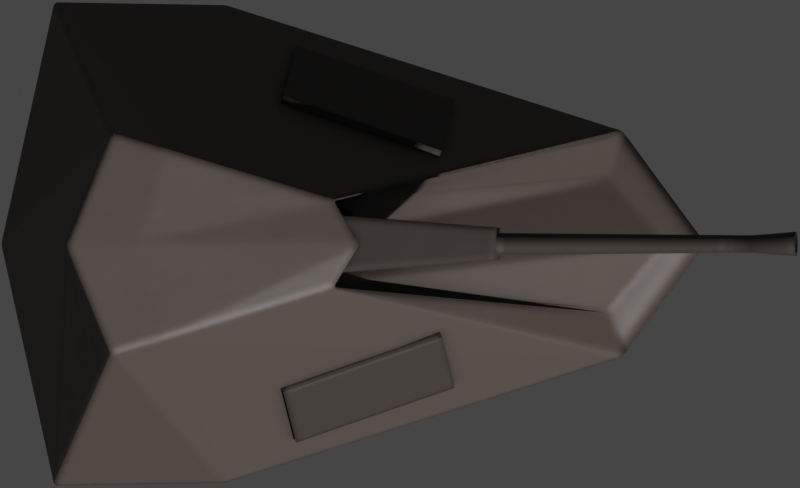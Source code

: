 # Source: Bofors57MmMk3.blend  (saved by Blender 2.93.20; exported with 4.5.12 LTS)
import bpy
from mathutils import Matrix  # noqa: F401  (used for matrix-valued properties, if any)

bpy.ops.wm.read_factory_settings(use_empty=True)
scene = bpy.context.scene
scene.name = 'Scene'

# ---- collections
col_collection = bpy.data.collections.new('Collection'); scene.collection.children.link(col_collection)

# ---- materials (node trees are filled in below, after node groups)
mat_deck = bpy.data.materials.new('Deck')
mat_deck_dark = bpy.data.materials.new('Deck Dark')
mat_exhaust_dark = bpy.data.materials.new('Exhaust Dark')

# ---- node groups
ng_mk48_shader = bpy.data.node_groups.new('Mk48 Shader', 'ShaderNodeTree')
_s = ng_mk48_shader.interface.new_socket(name='BSDF', in_out='OUTPUT', socket_type='NodeSocketShader')
_s = ng_mk48_shader.interface.new_socket(name='Color', in_out='INPUT', socket_type='NodeSocketColor')
_s.default_value = (0.2529, 0.2529, 0.2529, 1.0)
_s = ng_mk48_shader.interface.new_socket(name='Roughness', in_out='INPUT', socket_type='NodeSocketFloat')
_s.subtype = 'FACTOR'
_s.default_value = 0.5
_s.min_value = 0.0
_s.max_value = 1.0
_s = ng_mk48_shader.interface.new_socket(name='Metallic', in_out='INPUT', socket_type='NodeSocketFloat')
_s.subtype = 'FACTOR'
_s.default_value = 1.0
_s.min_value = 0.0
_s.max_value = 1.0
_N = ng_mk48_shader.nodes; _L = ng_mk48_shader.links
n0 = _N.new('NodeGroupOutput'); n0.name = 'Group Output'; n0.location = (421, 0)
n1 = _N.new('ShaderNodeBsdfPrincipled'); n1.name = 'Principled BSDF'; n1.location = (131, 46)
n1.distribution = 'GGX'
n1.subsurface_method = 'BURLEY'
n1.inputs[3].default_value = 1.45
n1.inputs[27].default_value = (0.0, 0.0, 0.0, 1.0)
n1.inputs[28].default_value = 1.0
n2 = _N.new('ShaderNodeAmbientOcclusion'); n2.name = 'Ambient Occlusion'; n2.location = (-85, 128)
n2.samples = 8
n3 = _N.new('ShaderNodeBevel'); n3.name = 'Bevel'; n3.location = (-265, -248)
n3.inputs[0].default_value = 0.1
n4 = _N.new('NodeGroupInput'); n4.name = 'Mk48 Shader'; n4.location = (-468, -27)
n5 = _N.new('ShaderNodeNewGeometry'); n5.name = 'Geometry'; n5.location = (-875, -245)
n6 = _N.new('ShaderNodeBump'); n6.name = 'Bump'; n6.location = (-470, -299)
n6.inputs[0].default_value = 0.01
n6.inputs[1].default_value = 1.0
n6.inputs[2].default_value = 1.0
n7 = _N.new('ShaderNodeTexNoise'); n7.name = 'Noise Texture'; n7.location = (-671, -234)
n7.inputs[2].default_value = 2.0
_L.new(n1.outputs[0], n0.inputs[0])
_L.new(n2.outputs[0], n1.inputs[0])
_L.new(n4.outputs[0], n2.inputs[0])
_L.new(n4.outputs[1], n1.inputs[2])
_L.new(n4.outputs[2], n1.inputs[1])
_L.new(n3.outputs[0], n2.inputs[2])
_L.new(n5.outputs[0], n7.inputs[0])
_L.new(n7.outputs[0], n6.inputs[3])
_L.new(n6.outputs[0], n3.inputs[1])
_L.new(n3.outputs[0], n1.inputs[5])
n0.is_active_output = True
ng_mk48_shader_001 = bpy.data.node_groups.new('Mk48 Shader.001', 'ShaderNodeTree')
_s = ng_mk48_shader_001.interface.new_socket(name='BSDF', in_out='OUTPUT', socket_type='NodeSocketShader')
_s = ng_mk48_shader_001.interface.new_socket(name='Color', in_out='INPUT', socket_type='NodeSocketColor')
_s.default_value = (0.2529, 0.2529, 0.2529, 1.0)
_s = ng_mk48_shader_001.interface.new_socket(name='Roughness', in_out='INPUT', socket_type='NodeSocketFloat')
_s.subtype = 'FACTOR'
_s.default_value = 0.5
_s.min_value = 0.0
_s.max_value = 1.0
_s = ng_mk48_shader_001.interface.new_socket(name='Metallic', in_out='INPUT', socket_type='NodeSocketFloat')
_s.subtype = 'FACTOR'
_s.default_value = 1.0
_s.min_value = 0.0
_s.max_value = 1.0
_N = ng_mk48_shader_001.nodes; _L = ng_mk48_shader_001.links
n0 = _N.new('NodeGroupOutput'); n0.name = 'Group Output'; n0.location = (421, 0)
n1 = _N.new('ShaderNodeBsdfPrincipled'); n1.name = 'Principled BSDF'; n1.location = (131, 46)
n1.distribution = 'GGX'
n1.subsurface_method = 'BURLEY'
n1.inputs[3].default_value = 1.45
n1.inputs[27].default_value = (0.0, 0.0, 0.0, 1.0)
n1.inputs[28].default_value = 1.0
n2 = _N.new('ShaderNodeAmbientOcclusion'); n2.name = 'Ambient Occlusion'; n2.location = (-85, 128)
n2.samples = 8
n3 = _N.new('ShaderNodeBevel'); n3.name = 'Bevel'; n3.location = (-265, -248)
n3.inputs[0].default_value = 0.1
n4 = _N.new('NodeGroupInput'); n4.name = 'Mk48 Shader'; n4.location = (-468, -27)
n5 = _N.new('ShaderNodeNewGeometry'); n5.name = 'Geometry'; n5.location = (-875, -245)
n6 = _N.new('ShaderNodeBump'); n6.name = 'Bump'; n6.location = (-470, -299)
n6.inputs[0].default_value = 0.01
n6.inputs[1].default_value = 1.0
n6.inputs[2].default_value = 1.0
n7 = _N.new('ShaderNodeTexNoise'); n7.name = 'Noise Texture'; n7.location = (-671, -234)
n7.inputs[2].default_value = 2.0
_L.new(n1.outputs[0], n0.inputs[0])
_L.new(n2.outputs[0], n1.inputs[0])
_L.new(n4.outputs[0], n2.inputs[0])
_L.new(n4.outputs[1], n1.inputs[2])
_L.new(n4.outputs[2], n1.inputs[1])
_L.new(n3.outputs[0], n2.inputs[2])
_L.new(n5.outputs[0], n7.inputs[0])
_L.new(n7.outputs[0], n6.inputs[3])
_L.new(n6.outputs[0], n3.inputs[1])
_L.new(n3.outputs[0], n1.inputs[5])
n0.is_active_output = True
ng_auto_smooth = bpy.data.node_groups.new('Auto Smooth', 'GeometryNodeTree')
_s = ng_auto_smooth.interface.new_socket(name='Geometry', in_out='OUTPUT', socket_type='NodeSocketGeometry')
_s = ng_auto_smooth.interface.new_socket(name='Geometry', in_out='INPUT', socket_type='NodeSocketGeometry')
_s = ng_auto_smooth.interface.new_socket(name='Angle', in_out='INPUT', socket_type='NodeSocketFloat')
_s.subtype = 'ANGLE'
_s.min_value = 0.0
_s.max_value = 3.142
ng_auto_smooth.is_modifier = True
_N = ng_auto_smooth.nodes; _L = ng_auto_smooth.links
n0 = _N.new('NodeGroupOutput'); n0.name = 'Group Output'; n0.location = (480, -100)
n1 = _N.new('NodeGroupInput'); n1.name = 'Group Input'; n1.location = (-420, -300)
n2 = _N.new('NodeGroupInput'); n2.name = 'Group Input.001'; n2.location = (-60, -100)
n3 = _N.new('GeometryNodeSetShadeSmooth'); n3.name = 'Set Shade Smooth'; n3.location = (120, -100)
n3.domain = 'EDGE'
n4 = _N.new('GeometryNodeSetShadeSmooth'); n4.name = 'Set Shade Smooth.001'; n4.location = (300, -100)
n5 = _N.new('GeometryNodeInputMeshEdgeAngle'); n5.name = 'Edge Angle'; n5.location = (-420, -220)
n6 = _N.new('GeometryNodeInputEdgeSmooth'); n6.name = 'Is Edge Smooth'; n6.location = (-60, -160)
n7 = _N.new('GeometryNodeInputShadeSmooth'); n7.name = 'Is Face Smooth'; n7.location = (-240, -340)
n8 = _N.new('FunctionNodeBooleanMath'); n8.name = 'Boolean Math'; n8.location = (-60, -220)
n9 = _N.new('FunctionNodeCompare'); n9.name = 'Compare'; n9.location = (-240, -180)
n9.operation = 'LESS_EQUAL'
_L.new(n5.outputs[0], n9.inputs[0])
_L.new(n4.outputs[0], n0.inputs[0])
_L.new(n1.outputs[1], n9.inputs[1])
_L.new(n9.outputs[0], n8.inputs[0])
_L.new(n7.outputs[0], n8.inputs[1])
_L.new(n2.outputs[0], n3.inputs[0])
_L.new(n6.outputs[0], n3.inputs[1])
_L.new(n3.outputs[0], n4.inputs[0])
_L.new(n8.outputs[0], n3.inputs[2])
n0.is_active_output = True

# ---- material node trees
mat_deck.use_nodes = True; mat_deck.node_tree.nodes.clear()
_N = mat_deck.node_tree.nodes; _L = mat_deck.node_tree.links
n0 = _N.new('ShaderNodeOutputMaterial'); n0.name = 'Material Output'; n0.location = (300, 300)
n1 = _N.new('ShaderNodeGroup'); n1.name = 'Mk48 Shader'; n1.location = (-18, 321)
n1.label = 'Mk48 Shader'
n1.node_tree = ng_mk48_shader
n1.inputs[0].default_value = (0.08001, 0.06211, 0.05414, 1.0)
n1.inputs[1].default_value = 0.5
n1.inputs[2].default_value = 0.0
_L.new(n1.outputs[0], n0.inputs[0])
n0.is_active_output = True
mat_deck_dark.use_nodes = True; mat_deck_dark.node_tree.nodes.clear()
_N = mat_deck_dark.node_tree.nodes; _L = mat_deck_dark.node_tree.links
n0 = _N.new('ShaderNodeOutputMaterial'); n0.name = 'Material Output'; n0.location = (300, 300)
n1 = _N.new('ShaderNodeGroup'); n1.name = 'Mk48 Shader'; n1.location = (-18, 321)
n1.label = 'Mk48 Shader'
n1.node_tree = ng_mk48_shader
n1.inputs[0].default_value = (0.04445, 0.03566, 0.03168, 1.0)
n1.inputs[1].default_value = 0.6
n1.inputs[2].default_value = 0.0
_L.new(n1.outputs[0], n0.inputs[0])
n0.is_active_output = True
mat_exhaust_dark.use_nodes = True; mat_exhaust_dark.node_tree.nodes.clear()
_N = mat_exhaust_dark.node_tree.nodes; _L = mat_exhaust_dark.node_tree.links
n0 = _N.new('ShaderNodeOutputMaterial'); n0.name = 'Material Output'; n0.location = (300, 300)
n1 = _N.new('ShaderNodeGroup'); n1.name = 'Mk48 Shader'; n1.location = (-18, 321)
n1.label = 'Mk48 Shader'
n1.node_tree = ng_mk48_shader_001
n1.inputs[0].default_value = (0.003324, 0.003324, 0.003324, 1.0)
n1.inputs[1].default_value = 1.0
n1.inputs[2].default_value = 0.0
_L.new(n1.outputs[0], n0.inputs[0])
n0.is_active_output = True

# ---- world
world_world = bpy.data.worlds.new('World'); scene.world = world_world
world_world.use_sun_shadow = False
world_world.sun_shadow_jitter_overblur = 0.0

# ---- cameras
cam_camera = bpy.data.cameras.new('Camera')
cam_camera.type = 'ORTHO'
cam_camera.clip_end = 100.0
cam_camera.ortho_scale = 6.925
cam_camera.show_mist = True

# ---- meshes
me_cube_014 = bpy.data.meshes.new('Cube.014')
me_cube_014.from_pydata([(-1.946, -2.101, -0.8795), (-1.447, -0.9604, 1.657), (-1.946, 2.101, -0.8795), (-1.447, 0.9604, 1.657), (2.998, -0.9814, -1.274), (0.4875, -0.372, 1.329), (2.998, 0.9814, -1.274), (0.4875, 0.372, 1.329), (-2.406, 0.0, -0.8795), (-1.841, 0.0, 1.723), (3.72, 0.0, -1.318), (0.724, 0.0, 1.329), (-0.4569, 2.077, -0.9562), (-0.984, 0.8196, 1.613), (-0.4569, -2.077, -0.9562), (-0.984, -0.8196, 1.613), (-1.227, 0.0, 1.657), (-0.5156, 0.0, -0.9562), (0.3758, 0.372, 1.138), (2.844, 0.5763, -1.163), (3.337, 0.0, -1.207), (0.1525, 0.0, 1.138), (0.3758, -0.372, 1.138), (2.844, -0.5763, -1.163)], [], [(8, 9, 3, 2), (12, 13, 7, 6), (11, 5, 22, 21), (14, 15, 1, 0), (17, 10, 4, 14), (16, 9, 1, 15), (13, 3, 9, 16), (12, 6, 10, 17), (4, 10, 20, 23), (0, 1, 9, 8), (2, 12, 17, 8), (7, 13, 16, 11), (11, 16, 15, 5), (8, 17, 14, 0), (4, 5, 15, 14), (2, 3, 13, 12), (20, 21, 22, 23), (19, 18, 21, 20), (6, 7, 18, 19), (7, 11, 21, 18), (5, 4, 23, 22), (10, 6, 19, 20)])
_uv = me_cube_014.uv_layers.new(name='UVMap')
_uv.uv.foreach_set('vector', [0.375, 0.125, 0.625, 0.125, 0.625, 0.25, 0.375, 0.25, 0.375, 0.3098, 0.625, 0.3098, 0.625, 0.5, 0.375, 0.5, 0.625, 0.625, 0.625, 0.75, 0.625, 0.75, 0.625, 0.625, 0.375, 0.9402, 0.625, 0.9402, 0.625, 1.0, 0.375, 1.0, 0.1848, 0.625, 0.375, 0.625, 0.375, 0.75, 0.1848, 0.75, 0.8152, 0.625, 0.875, 0.625, 0.875, 0.75, 0.8152, 0.75, 0.8152, 0.5, 0.875, 0.5, 0.875, 0.625, 0.8152, 0.625, 0.1848, 0.5, 0.375, 0.5, 0.375, 0.625, 0.1848, 0.625, 0.375, 0.75, 0.375, 0.625, 0.375, 0.625, 0.375, 0.75, 0.375, 0.0, 0.625, 0.0, 0.625, 0.125, 0.375, 0.125, 0.125, 0.5, 0.1848, 0.5, 0.1848, 0.625, 0.125, 0.625, 0.625, 0.5, 0.8152, 0.5, 0.8152, 0.625, 0.625, 0.625, 0.625, 0.625, 0.8152, 0.625, 0.8152, 0.75, 0.625, 0.75, 0.125, 0.625, 0.1848, 0.625, 0.1848, 0.75, 0.125, 0.75, 0.375, 0.75, 0.625, 0.75, 0.625, 0.9402, 0.375, 0.9402, 0.375, 0.25, 0.625, 0.25, 0.625, 0.3098, 0.375, 0.3098, 0.375, 0.625, 0.625, 0.625, 0.625, 0.75, 0.375, 0.75, 0.375, 0.5, 0.625, 0.5, 0.625, 0.625, 0.375, 0.625, 0.375, 0.5, 0.625, 0.5, 0.625, 0.5, 0.375, 0.5, 0.625, 0.5, 0.625, 0.625, 0.625, 0.625, 0.625, 0.5, 0.625, 0.75, 0.375, 0.75, 0.375, 0.75, 0.625, 0.75, 0.375, 0.625, 0.375, 0.5, 0.375, 0.5, 0.375, 0.625])
me_cube_014.materials.append(mat_deck)
me_cube_014.use_remesh_fix_poles = True
me_cube_014.use_remesh_preserve_attributes = False
me_cube_014.use_mirror_vertex_groups = False
me_cube_014.update()
me_cube_015 = bpy.data.meshes.new('Cube.015')
me_cube_015.from_pydata([(-0.4445, -0.2802, -0.2772), (-0.4445, -0.2802, 0.2772), (-0.4445, 0.2802, -0.2772), (-0.4445, 0.2802, 0.2772), (1.337, -0.1401, -0.1386), (1.337, -0.1401, 0.1386), (1.337, 0.1401, -0.1386), (1.337, 0.1401, 0.1386), (3.941, 0.08037, 2.746e-06), (3.941, 0.07882, -0.01568), (0.8366, 0.1, 1.532e-06), (3.554, 0.075, 1.621e-06), (0.8366, 0.09808, -0.01951), (3.554, 0.07356, -0.01463), (0.8366, 0.09239, -0.03827), (3.554, 0.06929, -0.0287), (0.8366, 0.08315, -0.05556), (3.554, 0.06236, -0.04167), (0.8366, 0.07071, -0.07071), (3.554, 0.05303, -0.05303), (0.8366, 0.05556, -0.08315), (3.554, 0.04167, -0.06236), (0.8366, 0.03827, -0.09239), (3.554, 0.0287, -0.06929), (0.8366, 0.01951, -0.09808), (3.554, 0.01463, -0.07356), (0.8366, 2.524e-07, -0.1), (3.554, 3.053e-07, -0.075), (0.8366, -0.01951, -0.09808), (3.554, -0.01463, -0.07356), (0.8366, -0.03827, -0.09239), (3.554, -0.0287, -0.06929), (0.8366, -0.05556, -0.08315), (3.554, -0.04167, -0.06236), (0.8366, -0.07071, -0.07071), (3.554, -0.05303, -0.05303), (0.8366, -0.08315, -0.05556), (3.554, -0.06236, -0.04167), (0.8366, -0.09239, -0.03827), (3.554, -0.06929, -0.0287), (0.8366, -0.09808, -0.01951), (3.554, -0.07356, -0.01463), (0.8366, -0.1, 1.562e-06), (3.554, -0.075, 1.639e-06), (0.8366, -0.09808, 0.01951), (3.554, -0.07356, 0.01463), (0.8366, -0.09239, 0.03827), (3.554, -0.06929, 0.0287), (0.8366, -0.08315, 0.05556), (3.554, -0.06236, 0.04167), (0.8366, -0.07071, 0.07071), (3.554, -0.05303, 0.05303), (0.8366, -0.05556, 0.08315), (3.554, -0.04167, 0.06236), (0.8366, -0.03827, 0.09239), (3.554, -0.0287, 0.06929), (0.8366, -0.01951, 0.09808), (3.554, -0.01463, 0.07356), (0.8366, 3.361e-07, 0.1), (3.554, 3.682e-07, 0.075), (0.8366, 0.01951, 0.09808), (3.554, 0.01463, 0.07356), (0.8366, 0.03827, 0.09239), (3.554, 0.0287, 0.06929), (0.8366, 0.05556, 0.08315), (3.554, 0.04167, 0.06236), (0.8366, 0.07071, 0.07071), (3.554, 0.05303, 0.05303), (0.8366, 0.08315, 0.05556), (3.554, 0.06236, 0.04167), (0.8366, 0.09239, 0.03827), (3.554, 0.06929, 0.0287), (0.8366, 0.09808, 0.01951), (3.554, 0.07356, 0.01463), (3.941, 0.07425, -0.03075), (3.941, 0.06682, -0.04465), (3.941, 0.05683, -0.05683), (3.941, 0.04465, -0.06682), (3.941, 0.03076, -0.07425), (3.941, 0.01568, -0.07882), (3.941, 9.552e-07, -0.08037), (3.941, -0.01568, -0.07882), (3.941, -0.03075, -0.07425), (3.941, -0.04465, -0.06682), (3.941, -0.05683, -0.05683), (3.941, -0.06682, -0.04465), (3.941, -0.07425, -0.03075), (3.941, -0.07882, -0.01568), (3.941, -0.08037, 2.744e-06), (3.941, -0.07882, 0.01568), (3.941, -0.07425, 0.03076), (3.941, -0.06682, 0.04465), (3.941, -0.05683, 0.05683), (3.941, -0.04465, 0.06683), (3.941, -0.03075, 0.07425), (3.941, -0.01568, 0.07883), (3.941, 1.045e-06, 0.08037), (3.941, 0.01568, 0.07883), (3.941, 0.03076, 0.07425), (3.941, 0.04465, 0.06683), (3.941, 0.05683, 0.05683), (3.941, 0.06682, 0.04465), (3.941, 0.07425, 0.03076), (3.941, 0.07882, 0.01568), (3.941, 0.1069, 2.718e-06), (3.941, 0.1049, 0.02086), (3.941, 0.0988, 0.04093), (3.941, 0.08892, 0.05941), (3.941, 0.07562, 0.07562), (3.941, 0.05941, 0.08892), (3.941, 0.04092, 0.0988), (3.941, 0.02086, 0.1049), (3.941, 1.045e-06, 0.1069), (3.941, -0.02086, 0.1049), (3.941, -0.04092, 0.0988), (3.941, -0.05941, 0.08892), (3.941, -0.07561, 0.07562), (3.941, -0.08891, 0.05941), (3.941, -0.0988, 0.04093), (3.941, -0.1049, 0.02087), (3.941, -0.1069, 2.743e-06), (3.941, -0.1049, -0.02086), (3.941, -0.0988, -0.04092), (3.941, -0.08891, -0.05941), (3.941, -0.07561, -0.07561), (3.941, -0.05941, -0.08891), (3.941, -0.04092, -0.09879), (3.941, -0.02086, -0.1049), (3.941, 9.555e-07, -0.1069), (3.941, 0.02086, -0.1049), (3.941, 0.04092, -0.09879), (3.941, 0.05941, -0.08891), (3.941, 0.07562, -0.07561), (3.941, 0.08892, -0.05941), (3.941, 0.0988, -0.04092), (3.941, 0.1049, -0.02086), (3.323, 0.06433, 3.34e-06), (3.323, 0.06309, 0.01255), (3.323, 0.05943, 0.02462), (3.323, 0.05349, 0.03574), (3.323, 0.04549, 0.04549), (3.323, 0.03574, 0.05349), (3.323, 0.02462, 0.05943), (3.323, 0.01255, 0.06309), (3.323, 1.258e-06, 0.06433), (3.323, -0.01255, 0.06309), (3.323, -0.02461, 0.05943), (3.323, -0.03574, 0.05349), (3.323, -0.04548, 0.04549), (3.323, -0.05348, 0.03574), (3.323, -0.05943, 0.02462), (3.323, -0.06309, 0.01255), (3.323, -0.06432, 3.339e-06), (3.323, -0.06309, -0.01255), (3.323, -0.05943, -0.02461), (3.323, -0.05348, -0.03573), (3.323, -0.04548, -0.04548), (3.323, -0.03574, -0.05348), (3.323, -0.02461, -0.05942), (3.323, -0.01255, -0.06309), (3.323, 1.186e-06, -0.06432), (3.323, 0.01255, -0.06309), (3.323, 0.02462, -0.05942), (3.323, 0.03574, -0.05348), (3.323, 0.04549, -0.04548), (3.323, 0.05349, -0.03573), (3.323, 0.05943, -0.02461), (3.323, 0.06309, -0.01255)], [], [(0, 1, 3, 2), (2, 3, 7, 6), (6, 7, 5, 4), (4, 5, 1, 0), (2, 6, 4, 0), (7, 3, 1, 5), (67, 65, 109, 108), (10, 11, 13, 12), (29, 27, 128, 127), (12, 13, 15, 14), (45, 43, 120, 119), (14, 15, 17, 16), (61, 59, 112, 111), (16, 17, 19, 18), (13, 11, 104, 135), (18, 19, 21, 20), (23, 21, 131, 130), (20, 21, 23, 22), (39, 37, 123, 122), (22, 23, 25, 24), (55, 53, 115, 114), (24, 25, 27, 26), (71, 69, 107, 106), (26, 27, 29, 28), (17, 15, 134, 133), (28, 29, 31, 30), (33, 31, 126, 125), (30, 31, 33, 32), (49, 47, 118, 117), (32, 33, 35, 34), (65, 63, 110, 109), (34, 35, 37, 36), (27, 25, 129, 128), (36, 37, 39, 38), (43, 41, 121, 120), (38, 39, 41, 40), (59, 57, 113, 112), (40, 41, 43, 42), (21, 19, 132, 131), (42, 43, 45, 44), (37, 35, 124, 123), (44, 45, 47, 46), (53, 51, 116, 115), (46, 47, 49, 48), (69, 67, 108, 107), (48, 49, 51, 50), (11, 73, 105, 104), (50, 51, 53, 52), (15, 13, 135, 134), (52, 53, 55, 54), (31, 29, 127, 126), (54, 55, 57, 56), (47, 45, 119, 118), (56, 57, 59, 58), (63, 61, 111, 110), (58, 59, 61, 60), (25, 23, 130, 129), (60, 61, 63, 62), (41, 39, 122, 121), (62, 63, 65, 64), (57, 55, 114, 113), (64, 65, 67, 66), (73, 71, 106, 105), (66, 67, 69, 68), (19, 17, 133, 132), (68, 69, 71, 70), (35, 33, 125, 124), (100, 99, 141, 140), (70, 71, 73, 72), (51, 49, 117, 116), (72, 73, 11, 10), (10, 12, 14, 16, 18, 20, 22, 24, 26, 28, 30, 32, 34, 36, 38, 40, 42, 44, 46, 48, 50, 52, 54, 56, 58, 60, 62, 64, 66, 68, 70, 72), (103, 8, 104, 105), (102, 103, 105, 106), (101, 102, 106, 107), (100, 101, 107, 108), (99, 100, 108, 109), (98, 99, 109, 110), (97, 98, 110, 111), (96, 97, 111, 112), (95, 96, 112, 113), (94, 95, 113, 114), (93, 94, 114, 115), (92, 93, 115, 116), (91, 92, 116, 117), (90, 91, 117, 118), (89, 90, 118, 119), (88, 89, 119, 120), (87, 88, 120, 121), (86, 87, 121, 122), (85, 86, 122, 123), (84, 85, 123, 124), (83, 84, 124, 125), (82, 83, 125, 126), (81, 82, 126, 127), (80, 81, 127, 128), (79, 80, 128, 129), (78, 79, 129, 130), (77, 78, 130, 131), (76, 77, 131, 132), (75, 76, 132, 133), (74, 75, 133, 134), (9, 74, 134, 135), (8, 9, 135, 104), (167, 136, 137, 138, 139, 140, 141, 142, 143, 144, 145, 146, 147, 148, 149, 150, 151, 152, 153, 154, 155, 156, 157, 158, 159, 160, 161, 162, 163, 164, 165, 166), (9, 8, 136, 167), (86, 85, 155, 154), (99, 98, 142, 141), (85, 84, 156, 155), (98, 97, 143, 142), (84, 83, 157, 156), (97, 96, 144, 143), (83, 82, 158, 157), (96, 95, 145, 144), (82, 81, 159, 158), (95, 94, 146, 145), (81, 80, 160, 159), (94, 93, 147, 146), (80, 79, 161, 160), (93, 92, 148, 147), (79, 78, 162, 161), (92, 91, 149, 148), (78, 77, 163, 162), (91, 90, 150, 149), (8, 103, 137, 136), (77, 76, 164, 163), (90, 89, 151, 150), (103, 102, 138, 137), (76, 75, 165, 164), (89, 88, 152, 151), (102, 101, 139, 138), (75, 74, 166, 165), (88, 87, 153, 152), (101, 100, 140, 139), (74, 9, 167, 166), (87, 86, 154, 153)])
me_cube_015.polygons.foreach_set('use_smooth', [True] * 136)
me_cube_015.polygons.foreach_set('material_index', [0, 0, 0, 0, 0, 0, 0, 0, 0, 0, 0, 0, 0, 0, 0, 0, 0, 0, 0, 0, 0, 0, 0, 0, 0, 0, 0, 0, 0, 0, 0, 0, 0, 0, 0, 0, 0, 0, 0, 0, 0, 0, 0, 0, 0, 0, 0, 0, 0, 0, 0, 0, 0, 0, 0, 0, 0, 0, 0, 0, 0, 0, 0, 0, 0, 0, 0, 1, 0, 0, 0, 0, 0, 0, 0, 0, 0, 0, 0, 0, 0, 0, 0, 0, 0, 0, 0, 0, 0, 0, 0, 0, 0, 0, 0, 0, 0, 0, 0, 0, 0, 0, 0, 0, 1, 1, 1, 1, 1, 1, 1, 1, 1, 1, 1, 1, 1, 1, 1, 1, 1, 1, 1, 1, 1, 1, 1, 1, 1, 1, 1, 1, 1, 1, 1, 1])
_uv = me_cube_015.uv_layers.new(name='UVMap')
_uv.uv.foreach_set('vector', [0.375, 0.0, 0.625, 0.0, 0.625, 0.25, 0.375, 0.25, 0.375, 0.25, 0.625, 0.25, 0.625, 0.5, 0.375, 0.5, 0.375, 0.5, 0.625, 0.5, 0.625, 0.75, 0.375, 0.75, 0.375, 0.75, 0.625, 0.75, 0.625, 1.0, 0.375, 1.0, 0.125, 0.5, 0.375, 0.5, 0.375, 0.75, 0.125, 0.75, 0.625, 0.5, 0.875, 0.5, 0.875, 0.75, 0.625, 0.75, 0.125, 1.0, 0.1562, 1.0, 0.1562, 1.0, 0.125, 1.0, 1.0, 0.5, 1.0, 1.0, 0.9688, 1.0, 0.9688, 0.5, 0.7188, 1.0, 0.75, 1.0, 0.75, 1.0, 0.7188, 1.0, 0.9688, 0.5, 0.9688, 1.0, 0.9375, 1.0, 0.9375, 0.5, 0.4688, 1.0, 0.5, 1.0, 0.5, 1.0, 0.4688, 1.0, 0.9375, 0.5, 0.9375, 1.0, 0.9062, 1.0, 0.9062, 0.5, 0.2188, 1.0, 0.25, 1.0, 0.25, 1.0, 0.2188, 1.0, 0.9062, 0.5, 0.9062, 1.0, 0.875, 1.0, 0.875, 0.5, 0.9688, 1.0, 1.0, 1.0, 1.0, 1.0, 0.9688, 1.0, 0.875, 0.5, 0.875, 1.0, 0.8438, 1.0, 0.8438, 0.5, 0.8125, 1.0, 0.8438, 1.0, 0.8438, 1.0, 0.8125, 1.0, 0.8438, 0.5, 0.8438, 1.0, 0.8125, 1.0, 0.8125, 0.5, 0.5625, 1.0, 0.5938, 1.0, 0.5938, 1.0, 0.5625, 1.0, 0.8125, 0.5, 0.8125, 1.0, 0.7812, 1.0, 0.7812, 0.5, 0.3125, 1.0, 0.3438, 1.0, 0.3438, 1.0, 0.3125, 1.0, 0.7812, 0.5, 0.7812, 1.0, 0.75, 1.0, 0.75, 0.5, 0.0625, 1.0, 0.09375, 1.0, 0.09375, 1.0, 0.0625, 1.0, 0.75, 0.5, 0.75, 1.0, 0.7188, 1.0, 0.7188, 0.5, 0.9062, 1.0, 0.9375, 1.0, 0.9375, 1.0, 0.9062, 1.0, 0.7188, 0.5, 0.7188, 1.0, 0.6875, 1.0, 0.6875, 0.5, 0.6562, 1.0, 0.6875, 1.0, 0.6875, 1.0, 0.6562, 1.0, 0.6875, 0.5, 0.6875, 1.0, 0.6562, 1.0, 0.6562, 0.5, 0.4062, 1.0, 0.4375, 1.0, 0.4375, 1.0, 0.4062, 1.0, 0.6562, 0.5, 0.6562, 1.0, 0.625, 1.0, 0.625, 0.5, 0.1562, 1.0, 0.1875, 1.0, 0.1875, 1.0, 0.1562, 1.0, 0.625, 0.5, 0.625, 1.0, 0.5938, 1.0, 0.5938, 0.5, 0.75, 1.0, 0.7812, 1.0, 0.7812, 1.0, 0.75, 1.0, 0.5938, 0.5, 0.5938, 1.0, 0.5625, 1.0, 0.5625, 0.5, 0.5, 1.0, 0.5312, 1.0, 0.5312, 1.0, 0.5, 1.0, 0.5625, 0.5, 0.5625, 1.0, 0.5312, 1.0, 0.5312, 0.5, 0.25, 1.0, 0.2812, 1.0, 0.2812, 1.0, 0.25, 1.0, 0.5312, 0.5, 0.5312, 1.0, 0.5, 1.0, 0.5, 0.5, 0.8438, 1.0, 0.875, 1.0, 0.875, 1.0, 0.8438, 1.0, 0.5, 0.5, 0.5, 1.0, 0.4688, 1.0, 0.4688, 0.5, 0.5938, 1.0, 0.625, 1.0, 0.625, 1.0, 0.5938, 1.0, 0.4688, 0.5, 0.4688, 1.0, 0.4375, 1.0, 0.4375, 0.5, 0.3438, 1.0, 0.375, 1.0, 0.375, 1.0, 0.3438, 1.0, 0.4375, 0.5, 0.4375, 1.0, 0.4062, 1.0, 0.4062, 0.5, 0.09375, 1.0, 0.125, 1.0, 0.125, 1.0, 0.09375, 1.0, 0.4062, 0.5, 0.4062, 1.0, 0.375, 1.0, 0.375, 0.5, 0.0, 1.0, 0.03125, 1.0, 0.03125, 1.0, 0.0, 1.0, 0.375, 0.5, 0.375, 1.0, 0.3438, 1.0, 0.3438, 0.5, 0.9375, 1.0, 0.9688, 1.0, 0.9688, 1.0, 0.9375, 1.0, 0.3438, 0.5, 0.3438, 1.0, 0.3125, 1.0, 0.3125, 0.5, 0.6875, 1.0, 0.7188, 1.0, 0.7188, 1.0, 0.6875, 1.0, 0.3125, 0.5, 0.3125, 1.0, 0.2812, 1.0, 0.2812, 0.5, 0.4375, 1.0, 0.4688, 1.0, 0.4688, 1.0, 0.4375, 1.0, 0.2812, 0.5, 0.2812, 1.0, 0.25, 1.0, 0.25, 0.5, 0.1875, 1.0, 0.2188, 1.0, 0.2188, 1.0, 0.1875, 1.0, 0.25, 0.5, 0.25, 1.0, 0.2188, 1.0, 0.2188, 0.5, 0.7812, 1.0, 0.8125, 1.0, 0.8125, 1.0, 0.7812, 1.0, 0.2188, 0.5, 0.2188, 1.0, 0.1875, 1.0, 0.1875, 0.5, 0.5312, 1.0, 0.5625, 1.0, 0.5625, 1.0, 0.5312, 1.0, 0.1875, 0.5, 0.1875, 1.0, 0.1562, 1.0, 0.1562, 0.5, 0.2812, 1.0, 0.3125, 1.0, 0.3125, 1.0, 0.2812, 1.0, 0.1562, 0.5, 0.1562, 1.0, 0.125, 1.0, 0.125, 0.5, 0.03125, 1.0, 0.0625, 1.0, 0.0625, 1.0, 0.03125, 1.0, 0.125, 0.5, 0.125, 1.0, 0.09375, 1.0, 0.09375, 0.5, 0.875, 1.0, 0.9062, 1.0, 0.9062, 1.0, 0.875, 1.0, 0.09375, 0.5, 0.09375, 1.0, 0.0625, 1.0, 0.0625, 0.5, 0.625, 1.0, 0.6562, 1.0, 0.6562, 1.0, 0.625, 1.0, 0.1225, 0.3775, 0.1, 0.3502, 0.1, 0.3502, 0.1225, 0.3775, 0.0625, 0.5, 0.0625, 1.0, 0.03125, 1.0, 0.03125, 0.5, 0.375, 1.0, 0.4062, 1.0, 0.4062, 1.0, 0.375, 1.0, 0.03125, 0.5, 0.03125, 1.0, 0.0, 1.0, 0.0, 0.5, 0.75, 0.49, 0.7968, 0.4854, 0.8418, 0.4717, 0.8833, 0.4496, 0.9197, 0.4197, 0.9496, 0.3833, 0.9717, 0.3418, 0.9854, 0.2968, 0.99, 0.25, 0.9854, 0.2032, 0.9717, 0.1582, 0.9496, 0.1167, 0.9197, 0.08029, 0.8833, 0.05045, 0.8418, 0.02827, 0.7968, 0.01461, 0.75, 0.01, 0.7032, 0.01461, 0.6582, 0.02827, 0.6167, 0.05045, 0.5803, 0.08029, 0.5504, 0.1167, 0.5283, 0.1582, 0.5146, 0.2032, 0.51, 0.25, 0.5146, 0.2968, 0.5283, 0.3418, 0.5504, 0.3833, 0.5803, 0.4197, 0.6167, 0.4496, 0.6582, 0.4717, 0.7032, 0.4854, 0.2148, 0.4269, 0.25, 0.4304, 0.25, 0.49, 0.2032, 0.4854, 0.181, 0.4166, 0.2148, 0.4269, 0.2032, 0.4854, 0.1582, 0.4717, 0.1498, 0.4, 0.181, 0.4166, 0.1582, 0.4717, 0.1167, 0.4496, 0.1225, 0.3775, 0.1498, 0.4, 0.1167, 0.4496, 0.08029, 0.4197, 0.1, 0.3502, 0.1225, 0.3775, 0.08029, 0.4197, 0.05045, 0.3833, 0.08336, 0.319, 0.1, 0.3502, 0.05045, 0.3833, 0.02827, 0.3418, 0.07309, 0.2852, 0.08336, 0.319, 0.02827, 0.3418, 0.01461, 0.2968, 0.06963, 0.25, 0.07309, 0.2852, 0.01461, 0.2968, 0.01, 0.25, 0.07309, 0.2148, 0.06963, 0.25, 0.01, 0.25, 0.01461, 0.2032, 0.08336, 0.181, 0.07309, 0.2148, 0.01461, 0.2032, 0.02827, 0.1582, 0.1, 0.1498, 0.08336, 0.181, 0.02827, 0.1582, 0.05045, 0.1167, 0.1225, 0.1225, 0.1, 0.1498, 0.05045, 0.1167, 0.08029, 0.08029, 0.1498, 0.1, 0.1225, 0.1225, 0.08029, 0.08029, 0.1167, 0.05045, 0.181, 0.08336, 0.1498, 0.1, 0.1167, 0.05045, 0.1582, 0.02827, 0.2148, 0.07309, 0.181, 0.08336, 0.1582, 0.02827, 0.2032, 0.01461, 0.25, 0.06963, 0.2148, 0.07309, 0.2032, 0.01461, 0.25, 0.01, 0.2852, 0.07309, 0.25, 0.06963, 0.25, 0.01, 0.2968, 0.01461, 0.319, 0.08336, 0.2852, 0.07309, 0.2968, 0.01461, 0.3418, 0.02827, 0.3502, 0.1, 0.319, 0.08336, 0.3418, 0.02827, 0.3833, 0.05045, 0.3775, 0.1225, 0.3502, 0.1, 0.3833, 0.05045, 0.4197, 0.08029, 0.4, 0.1498, 0.3775, 0.1225, 0.4197, 0.08029, 0.4496, 0.1167, 0.4166, 0.181, 0.4, 0.1498, 0.4496, 0.1167, 0.4717, 0.1582, 0.4269, 0.2148, 0.4166, 0.181, 0.4717, 0.1582, 0.4854, 0.2032, 0.4304, 0.25, 0.4269, 0.2148, 0.4854, 0.2032, 0.49, 0.25, 0.4269, 0.2852, 0.4304, 0.25, 0.49, 0.25, 0.4854, 0.2968, 0.4166, 0.319, 0.4269, 0.2852, 0.4854, 0.2968, 0.4717, 0.3418, 0.4, 0.3502, 0.4166, 0.319, 0.4717, 0.3418, 0.4496, 0.3833, 0.3775, 0.3775, 0.4, 0.3502, 0.4496, 0.3833, 0.4197, 0.4197, 0.3502, 0.4, 0.3775, 0.3775, 0.4197, 0.4197, 0.3833, 0.4496, 0.319, 0.4166, 0.3502, 0.4, 0.3833, 0.4496, 0.3418, 0.4717, 0.2852, 0.4269, 0.319, 0.4166, 0.3418, 0.4717, 0.2968, 0.4854, 0.25, 0.4304, 0.2852, 0.4269, 0.2968, 0.4854, 0.25, 0.49, 0.2852, 0.4269, 0.25, 0.4304, 0.2148, 0.4269, 0.181, 0.4166, 0.1498, 0.4, 0.1225, 0.3775, 0.1, 0.3502, 0.08336, 0.319, 0.07309, 0.2852, 0.06963, 0.25, 0.07309, 0.2148, 0.08336, 0.181, 0.1, 0.1498, 0.1225, 0.1225, 0.1498, 0.1, 0.181, 0.08336, 0.2148, 0.07309, 0.25, 0.06963, 0.2852, 0.07309, 0.319, 0.08336, 0.3502, 0.1, 0.3775, 0.1225, 0.4, 0.1498, 0.4166, 0.181, 0.4269, 0.2148, 0.4304, 0.25, 0.4269, 0.2852, 0.4166, 0.319, 0.4, 0.3502, 0.3775, 0.3775, 0.3502, 0.4, 0.319, 0.4166, 0.2852, 0.4269, 0.25, 0.4304, 0.25, 0.4304, 0.2852, 0.4269, 0.319, 0.08336, 0.3502, 0.1, 0.3502, 0.1, 0.319, 0.08336, 0.1, 0.3502, 0.08336, 0.319, 0.08336, 0.319, 0.1, 0.3502, 0.3502, 0.1, 0.3775, 0.1225, 0.3775, 0.1225, 0.3502, 0.1, 0.08336, 0.319, 0.07309, 0.2852, 0.07309, 0.2852, 0.08336, 0.319, 0.3775, 0.1225, 0.4, 0.1498, 0.4, 0.1498, 0.3775, 0.1225, 0.07309, 0.2852, 0.06963, 0.25, 0.06963, 0.25, 0.07309, 0.2852, 0.4, 0.1498, 0.4166, 0.181, 0.4166, 0.181, 0.4, 0.1498, 0.06963, 0.25, 0.07309, 0.2148, 0.07309, 0.2148, 0.06963, 0.25, 0.4166, 0.181, 0.4269, 0.2148, 0.4269, 0.2148, 0.4166, 0.181, 0.07309, 0.2148, 0.08336, 0.181, 0.08336, 0.181, 0.07309, 0.2148, 0.4269, 0.2148, 0.4304, 0.25, 0.4304, 0.25, 0.4269, 0.2148, 0.08336, 0.181, 0.1, 0.1498, 0.1, 0.1498, 0.08336, 0.181, 0.4304, 0.25, 0.4269, 0.2852, 0.4269, 0.2852, 0.4304, 0.25, 0.1, 0.1498, 0.1225, 0.1225, 0.1225, 0.1225, 0.1, 0.1498, 0.4269, 0.2852, 0.4166, 0.319, 0.4166, 0.319, 0.4269, 0.2852, 0.1225, 0.1225, 0.1498, 0.1, 0.1498, 0.1, 0.1225, 0.1225, 0.4166, 0.319, 0.4, 0.3502, 0.4, 0.3502, 0.4166, 0.319, 0.1498, 0.1, 0.181, 0.08336, 0.181, 0.08336, 0.1498, 0.1, 0.25, 0.4304, 0.2148, 0.4269, 0.2148, 0.4269, 0.25, 0.4304, 0.4, 0.3502, 0.3775, 0.3775, 0.3775, 0.3775, 0.4, 0.3502, 0.181, 0.08336, 0.2148, 0.07309, 0.2148, 0.07309, 0.181, 0.08336, 0.2148, 0.4269, 0.181, 0.4166, 0.181, 0.4166, 0.2148, 0.4269, 0.3775, 0.3775, 0.3502, 0.4, 0.3502, 0.4, 0.3775, 0.3775, 0.2148, 0.07309, 0.25, 0.06963, 0.25, 0.06963, 0.2148, 0.07309, 0.181, 0.4166, 0.1498, 0.4, 0.1498, 0.4, 0.181, 0.4166, 0.3502, 0.4, 0.319, 0.4166, 0.319, 0.4166, 0.3502, 0.4, 0.25, 0.06963, 0.2852, 0.07309, 0.2852, 0.07309, 0.25, 0.06963, 0.1498, 0.4, 0.1225, 0.3775, 0.1225, 0.3775, 0.1498, 0.4, 0.319, 0.4166, 0.2852, 0.4269, 0.2852, 0.4269, 0.319, 0.4166, 0.2852, 0.07309, 0.319, 0.08336, 0.319, 0.08336, 0.2852, 0.07309])
me_cube_015.materials.append(mat_deck_dark)
me_cube_015.materials.append(mat_exhaust_dark)
me_cube_015.use_remesh_fix_poles = True
me_cube_015.use_remesh_preserve_attributes = False
me_cube_015.use_mirror_vertex_groups = False
me_cube_015.update()
me_cube_016 = bpy.data.meshes.new('Cube.016')
me_cube_016.from_pydata([(-0.7269, -0.2, -0.4815), (-0.7269, -0.2, 0.4815), (-0.7269, 0.2, -0.4815), (-0.7269, 0.2, 0.4815), (0.7269, -0.2, -0.4815), (0.7269, -0.2, 0.4815), (0.7269, 0.2, -0.4815), (0.7269, 0.2, 0.4815)], [], [(0, 1, 3, 2), (2, 3, 7, 6), (6, 7, 5, 4), (4, 5, 1, 0), (2, 6, 4, 0), (7, 3, 1, 5)])
me_cube_016.polygons.foreach_set('use_smooth', [True] * 6)
_uv = me_cube_016.uv_layers.new(name='UVMap')
_uv.uv.foreach_set('vector', [0.375, 0.0, 0.625, 0.0, 0.625, 0.25, 0.375, 0.25, 0.375, 0.25, 0.625, 0.25, 0.625, 0.5, 0.375, 0.5, 0.375, 0.5, 0.625, 0.5, 0.625, 0.75, 0.375, 0.75, 0.375, 0.75, 0.625, 0.75, 0.625, 1.0, 0.375, 1.0, 0.125, 0.5, 0.375, 0.5, 0.375, 0.75, 0.125, 0.75, 0.625, 0.5, 0.875, 0.5, 0.875, 0.75, 0.625, 0.75])
me_cube_016.materials.append(mat_deck_dark)
me_cube_016.use_remesh_fix_poles = True
me_cube_016.use_remesh_preserve_attributes = False
me_cube_016.use_mirror_vertex_groups = False
me_cube_016.update()

# ---- objects
ob_camera = bpy.data.objects.new('Camera', cam_camera)
ob_empty = bpy.data.objects.new('Empty', None)
ob_empty_001 = bpy.data.objects.new('Empty.001', None)
ob_cube = bpy.data.objects.new('Cube', me_cube_014)
ob_cube_001 = bpy.data.objects.new('Cube.001', me_cube_015)
ob_cube_002 = bpy.data.objects.new('Cube.002', me_cube_016)
ob_lighting = bpy.data.objects.new('Lighting', None)

# ---- transforms, parenting, visibility, modifiers, constraints
ob_camera.location = (20.15, 0.0, 50.0)
ob_camera.lock_rotations_4d = False
ob_camera.empty_display_type = 'ARROWS'
ob_camera.color = (0.0, 0.0, 0.0, 0.0)
ob_camera.display_type = 'WIRE'
ob_camera.lineart.crease_threshold = 0.0
ob_empty.location = (0.9521, 2.573, 0.0)
ob_empty.scale = (15.17, 15.17, 15.17)
ob_empty.empty_display_type = 'IMAGE'
ob_empty.empty_display_size = 5.0
ob_empty.use_empty_image_alpha = True
ob_empty.color = (1.0, 1.0, 1.0, 0.5)
ob_empty.lineart.crease_threshold = 0.0
ob_empty_001.location = (0.9521, 11.07, -3.642)
ob_empty_001.rotation_euler = (1.571, -0.0, 0.0)
ob_empty_001.scale = (15.17, 15.17, 15.17)
ob_empty_001.empty_display_type = 'IMAGE'
ob_empty_001.empty_display_size = 5.0
ob_empty_001.use_empty_image_alpha = True
ob_empty_001.color = (1.0, 1.0, 1.0, 0.5)
ob_empty_001.lineart.crease_threshold = 0.0
ob_cube.location = (19.1, 0.0, 11.74)
ob_cube.lineart.crease_threshold = 0.0
_m = ob_cube.modifiers.new('Bevel', 'BEVEL')
_m.width = 0.02
_m.width_pct = 0.02
_m.limit_method = 'NONE'
_m = ob_cube.modifiers.new('Auto Smooth', 'NODES')
_m.node_group = ng_auto_smooth
_gi = [s.identifier for s in ng_auto_smooth.interface.items_tree if s.item_type == 'SOCKET' and s.in_out == 'INPUT']
_m[_gi[1]] = 0.5236  # Angle
ob_cube_001.location = (19.67, 2.381e-10, 12.78)
ob_cube_001.rotation_euler = (2.53e-09, -0.1261, -2.641e-08)
ob_cube_001.lineart.crease_threshold = 0.0
_m = ob_cube_001.modifiers.new('Auto Smooth', 'NODES')
_m.node_group = ng_auto_smooth
_gi = [s.identifier for s in ng_auto_smooth.interface.items_tree if s.item_type == 'SOCKET' and s.in_out == 'INPUT']
_m[_gi[1]] = 0.5236  # Angle
ob_cube_002.location = (19.82, -1.098, 11.41)
ob_cube_002.rotation_euler = (-0.4868, 0.04514, 0.3333)
ob_cube_002.lineart.crease_threshold = 0.0
_m = ob_cube_002.modifiers.new('Bevel', 'BEVEL')
_m.segments = 5
_m.limit_method = 'WEIGHT'
_m = ob_cube_002.modifiers.new('Mirror', 'MIRROR')
_m.use_axis = (False, True, False)
_m.mirror_object = ob_cube
_m = ob_cube_002.modifiers.new('Auto Smooth', 'NODES')
_m.node_group = ng_auto_smooth
_gi = [s.identifier for s in ng_auto_smooth.interface.items_tree if s.item_type == 'SOCKET' and s.in_out == 'INPUT']
_m[_gi[1]] = 0.5236  # Angle
ob_lighting.location = (0.0, 0.0, 0.0)

# ---- collection membership
col_collection.objects.link(ob_camera)
col_collection.objects.link(ob_empty)
col_collection.objects.link(ob_empty_001)
col_collection.objects.link(ob_cube)
col_collection.objects.link(ob_cube_001)
col_collection.objects.link(ob_cube_002)
col_collection.objects.link(ob_lighting)

# ---- scene / render settings (as saved in the file)
scene.camera = ob_camera
scene.frame_start = 1; scene.frame_end = 250; scene.frame_set(1)
scene.render.engine = 'CYCLES'
scene.render.resolution_x = 128
scene.render.resolution_y = 78
scene.render.film_transparent = True
scene.cycles.samples = 128
scene.cycles.sampling_pattern = 'TABULATED_SOBOL'
scene.cycles.use_adaptive_sampling = False
scene.cycles.use_light_tree = False
scene.view_settings.view_transform = 'Filmic'
bpy.context.view_layer.update()

# ---- added for rendering (the .blend has no usable light): sun
light_auto_sun = bpy.data.lights.new('AutoSun', 'SUN')
light_auto_sun.energy = 3.0
light_auto_sun.angle = 0.0523599
ob_auto_sun = bpy.data.objects.new('AutoSun', light_auto_sun)
scene.collection.objects.link(ob_auto_sun)
ob_auto_sun.rotation_euler = (0.872665, 0.174533, 0.523599)
bpy.context.view_layer.update()
